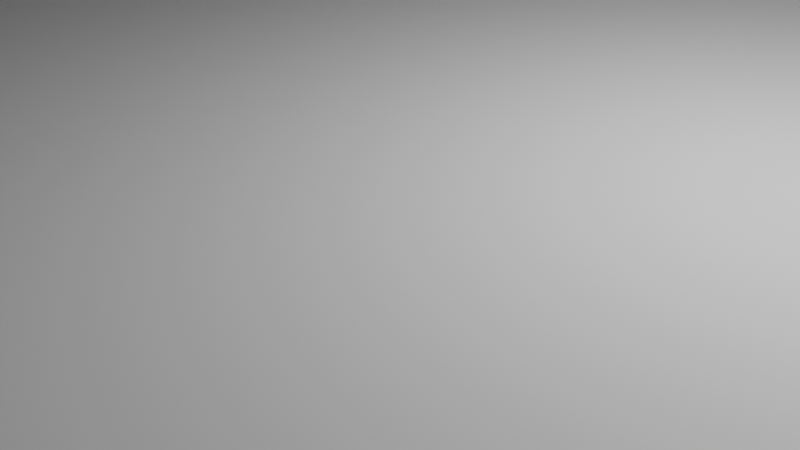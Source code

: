 # Source: FunsyMeter.blend  (saved by Blender 4.2.66; exported with 4.5.12 LTS)
import bpy
from mathutils import Matrix  # noqa: F401  (used for matrix-valued properties, if any)

bpy.ops.wm.read_factory_settings(use_empty=True)
scene = bpy.context.scene
scene.name = 'Scene'

# ---- collections
col_collection = bpy.data.collections.new('Collection'); scene.collection.children.link(col_collection)

# ---- world
world_world = bpy.data.worlds.new('World'); scene.world = world_world
world_world.use_nodes = True; world_world.node_tree.nodes.clear()
_N = world_world.node_tree.nodes; _L = world_world.node_tree.links
n0 = _N.new('ShaderNodeOutputWorld'); n0.name = 'World Output'; n0.location = (300, 300)
n1 = _N.new('ShaderNodeBackground'); n1.name = 'Background'; n1.location = (10, 300)
n1.inputs[0].default_value = (0.05088, 0.05088, 0.05088, 1.0)
_L.new(n1.outputs[0], n0.inputs[0])
n0.is_active_output = True
world_world.color = (0.05088, 0.05088, 0.05088)
world_world.sun_shadow_jitter_overblur = 0.0

# ---- cameras
cam_camera = bpy.data.cameras.new('Camera')
cam_camera.clip_end = 100.0
cam_camera.ortho_scale = 7.314

# ---- lights
light_light = bpy.data.lights.new('Light', 'POINT')
light_light.energy = 1000.0
light_light.shadow_soft_size = 0.1

# ---- meshes
me_003 = bpy.data.meshes.new('Куб.003')
me_003.from_pydata([(-1.0, -1.0, -1.0), (-1.0, -1.0, 1.0), (-1.0, 1.0, -1.0), (-1.0, 1.0, 1.0), (1.0, -1.0, -1.0), (1.0, -1.0, 1.0), (1.0, 1.0, -1.0), (1.0, 1.0, 1.0)], [], [(0, 1, 3, 2), (2, 3, 7, 6), (6, 7, 5, 4), (4, 5, 1, 0), (2, 6, 4, 0), (7, 3, 1, 5)])
_uv = me_003.uv_layers.new(name='UVКарта')
_uv.uv.foreach_set('vector', [0.375, 0.0, 0.625, 0.0, 0.625, 0.25, 0.375, 0.25, 0.375, 0.25, 0.625, 0.25, 0.625, 0.5, 0.375, 0.5, 0.375, 0.5, 0.625, 0.5, 0.625, 0.75, 0.375, 0.75, 0.375, 0.75, 0.625, 0.75, 0.625, 1.0, 0.375, 1.0, 0.125, 0.5, 0.375, 0.5, 0.375, 0.75, 0.125, 0.75, 0.625, 0.5, 0.875, 0.5, 0.875, 0.75, 0.625, 0.75])
me_003.update()
me_002 = bpy.data.meshes.new('Куб.002')
me_002.from_pydata([(-1.0, -1.0, -1.0), (-1.0, -1.0, 1.0), (-1.0, 1.0, -1.0), (-1.0, 1.0, 1.0), (1.0, -1.0, -1.0), (1.0, -1.0, 1.0), (1.0, 1.0, -1.0), (1.0, 1.0, 1.0)], [], [(0, 1, 3, 2), (2, 3, 7, 6), (6, 7, 5, 4), (4, 5, 1, 0), (2, 6, 4, 0), (7, 3, 1, 5)])
_uv = me_002.uv_layers.new(name='UVКарта')
_uv.uv.foreach_set('vector', [0.375, 0.0, 0.625, 0.0, 0.625, 0.25, 0.375, 0.25, 0.375, 0.25, 0.625, 0.25, 0.625, 0.5, 0.375, 0.5, 0.375, 0.5, 0.625, 0.5, 0.625, 0.75, 0.375, 0.75, 0.375, 0.75, 0.625, 0.75, 0.625, 1.0, 0.375, 1.0, 0.125, 0.5, 0.375, 0.5, 0.375, 0.75, 0.125, 0.75, 0.625, 0.5, 0.875, 0.5, 0.875, 0.75, 0.625, 0.75])
me_002.update()
me_001 = bpy.data.meshes.new('Куб.001')
me_001.from_pydata([(-1.0, -1.0, -1.0), (-1.0, -1.0, 1.0), (-1.0, 1.0, -1.0), (-1.0, 1.0, 1.0), (1.0, -1.0, -1.0), (1.0, -1.0, 1.0), (1.0, 1.0, -1.0), (1.0, 1.0, 1.0)], [], [(0, 1, 3, 2), (2, 3, 7, 6), (6, 7, 5, 4), (4, 5, 1, 0), (2, 6, 4, 0), (7, 3, 1, 5)])
_uv = me_001.uv_layers.new(name='UVКарта')
_uv.uv.foreach_set('vector', [0.375, 0.0, 0.625, 0.0, 0.625, 0.25, 0.375, 0.25, 0.375, 0.25, 0.625, 0.25, 0.625, 0.5, 0.375, 0.5, 0.375, 0.5, 0.625, 0.5, 0.625, 0.75, 0.375, 0.75, 0.375, 0.75, 0.625, 0.75, 0.625, 1.0, 0.375, 1.0, 0.125, 0.5, 0.375, 0.5, 0.375, 0.75, 0.125, 0.75, 0.625, 0.5, 0.875, 0.5, 0.875, 0.75, 0.625, 0.75])
me_001.update()
me_x = bpy.data.meshes.new('Куб')
me_x.from_pydata([(-1.0, -1.0, -1.0), (-1.0, -1.0, 1.0), (-1.0, 1.0, -1.0), (-1.0, 1.0, 1.0), (1.0, -1.0, -1.0), (1.0, -1.0, 1.0), (1.0, 1.0, -1.0), (1.0, 1.0, 1.0), (-0.8133, 0.57, 1.0), (-0.8133, 0.57, -1.0), (0.8133, 0.57, 1.0), (0.8133, 0.57, -1.0), (0.8133, -0.57, 1.0), (0.8133, -0.57, -1.0), (-0.8133, -0.57, 1.0), (-0.8133, -0.57, -1.0)], [], [(0, 1, 3, 2), (2, 3, 7, 6), (6, 7, 5, 4), (4, 5, 1, 0), (2, 6, 4, 13, 11, 9), (7, 10, 12, 14, 1, 5), (13, 12, 10, 11), (11, 10, 8, 9), (1, 14, 8, 10, 7, 3), (9, 8, 14, 15), (15, 14, 12, 13), (9, 15, 13, 4, 0, 2)])
_uv = me_x.uv_layers.new(name='UVКарта')
_uv.uv.foreach_set('vector', [0.375, 0.0, 0.625, 0.0, 0.625, 0.25, 0.375, 0.25, 0.375, 0.25, 0.625, 0.25, 0.625, 0.5, 0.375, 0.5, 0.375, 0.5, 0.625, 0.5, 0.625, 0.75, 0.375, 0.75, 0.375, 0.75, 0.625, 0.75, 0.625, 1.0, 0.375, 1.0, 0.125, 0.5, 0.375, 0.5, 0.375, 0.75, 0.3517, 0.6963, 0.3517, 0.5538, 0.1483, 0.5538, 0.625, 0.5, 0.6483, 0.5538, 0.6483, 0.6963, 0.8517, 0.6963, 0.875, 0.75, 0.625, 0.75, 0.5, 0.75, 0.5625, 0.75, 0.5625, 0.5, 0.5, 0.5, 0.5, 0.5, 0.5625, 0.5, 0.5625, 0.25, 0.5, 0.25, 0.875, 0.75, 0.8517, 0.6963, 0.8517, 0.5538, 0.6483, 0.5538, 0.625, 0.5, 0.875, 0.5, 0.5, 0.25, 0.5625, 0.25, 0.5625, 0.0, 0.5, 0.0, 0.5, 1.0, 0.5625, 1.0, 0.5625, 0.75, 0.5, 0.75, 0.1483, 0.5538, 0.1483, 0.6963, 0.3517, 0.6963, 0.375, 0.75, 0.125, 0.75, 0.125, 0.5])
me_x.update()
me_005 = bpy.data.meshes.new('Куб.005')
me_005.from_pydata([(-1.0, -1.0, -1.0), (-1.0, -1.0, 1.0), (-1.0, 1.0, -1.0), (-1.0, 1.0, 1.0), (1.0, -1.0, -1.0), (1.0, -1.0, 1.0), (1.0, 1.0, -1.0), (1.0, 1.0, 1.0)], [], [(0, 1, 3, 2), (2, 3, 7, 6), (6, 7, 5, 4), (4, 5, 1, 0), (2, 6, 4, 0), (7, 3, 1, 5)])
_uv = me_005.uv_layers.new(name='UVКарта')
_uv.uv.foreach_set('vector', [0.375, 0.0, 0.625, 0.0, 0.625, 0.25, 0.375, 0.25, 0.375, 0.25, 0.625, 0.25, 0.625, 0.5, 0.375, 0.5, 0.375, 0.5, 0.625, 0.5, 0.625, 0.75, 0.375, 0.75, 0.375, 0.75, 0.625, 0.75, 0.625, 1.0, 0.375, 1.0, 0.125, 0.5, 0.375, 0.5, 0.375, 0.75, 0.125, 0.75, 0.625, 0.5, 0.875, 0.5, 0.875, 0.75, 0.625, 0.75])
me_005.update()
me_004 = bpy.data.meshes.new('Куб.004')
me_004.from_pydata([(-0.9733, -0.92, -0.913), (-0.9733, 0.92, -0.913), (0.9733, -0.92, -0.913), (0.9733, 0.92, -0.913), (-1.0, -1.0, -1.0), (-1.0, -1.0, 1.0), (-1.0, 1.0, -1.0), (-1.0, 1.0, 1.0), (1.0, -1.0, -1.0), (1.0, -1.0, 1.0), (1.0, 1.0, -1.0), (1.0, 1.0, 1.0), (-0.9733, 0.92, 1.0), (0.9733, 0.92, 1.0), (0.9733, -0.92, 1.0), (-0.9733, -0.92, 1.0), (0.2667, 1.0, -0.3333), (0.2667, 0.92, -0.3333), (0.2667, 1.0, 0.3333), (0.2667, 0.92, 0.3333), (0.1067, 1.0, 0.3333), (0.1067, 0.92, 0.3333), (0.1067, 1.0, -0.3333), (0.1067, 0.92, -0.3333), (0.5867, 0.92, -0.2311), (0.5867, 1.0, -0.3333), (0.5867, 0.92, -0.3333), (0.5867, 1.0, 0.3333), (0.5867, 0.92, 0.3333), (0.4267, 1.0, 0.3333), (0.4267, 0.92, 0.3333), (0.4267, 1.0, -0.3333), (0.4267, 0.92, -0.3333), (0.723, 0.92, -0.05761), (0.723, 1.0, -0.05761), (0.7254, 0.92, -0.07682), (0.7254, 1.0, -0.07682), (0.7578, 0.92, -0.1177), (0.7578, 1.0, -0.1177), (0.7528, 0.92, -0.1241), (0.7528, 1.0, -0.1241), (0.7214, 0.92, -0.03676), (0.7214, 1.0, -0.03676), (0.7665, 0.92, -0.09365), (0.7665, 1.0, -0.09365), (0.7624, 0.92, 0.0773), (0.7624, 1.0, 0.0773), (0.7578, 0.92, 0.08757), (0.7578, 1.0, 0.08757), (0.7698, 0.92, -0.07682), (0.7698, 1.0, -0.07682), (0.7528, 0.92, 0.09389), (0.7528, 1.0, 0.09389), (0.7374, 0.92, 0.08757), (0.7374, 1.0, 0.08757), (0.7209, 0.92, -0.01509), (0.7209, 1.0, -0.01509), (0.7374, 0.92, -0.1177), (0.7374, 1.0, -0.1177), (0.7328, 0.92, 0.0773), (0.7328, 1.0, 0.0773), (0.7737, 0.92, 0.006591), (0.7737, 1.0, 0.006591), (0.7665, 0.92, 0.06348), (0.7665, 1.0, 0.06348), (0.7722, 0.92, 0.02743), (0.7722, 1.0, 0.02743), (0.7743, 0.92, -0.01509), (0.7743, 1.0, -0.01509), (0.7287, 0.92, -0.09365), (0.7287, 1.0, -0.09365), (0.7328, 0.92, -0.1075), (0.7328, 1.0, -0.1075), (0.7476, 0.92, 0.09603), (0.7476, 1.0, 0.09603), (0.7476, 0.92, -0.1262), (0.7476, 1.0, -0.1262), (0.7737, 0.92, -0.03676), (0.7737, 1.0, -0.03676), (0.7624, 0.92, -0.1075), (0.7624, 1.0, -0.1075), (0.7722, 0.92, -0.05761), (0.7722, 1.0, -0.05761), (0.723, 0.92, 0.02743), (0.723, 1.0, 0.02743), (0.7254, 0.92, 0.04664), (0.7254, 1.0, 0.04664), (0.7214, 0.92, 0.006591), (0.7214, 1.0, 0.006591), (0.7287, 0.92, 0.06348), (0.7287, 1.0, 0.06348), (0.7424, 0.92, 0.09389), (0.7424, 1.0, 0.09389), (0.7698, 0.92, 0.04664), (0.7698, 1.0, 0.04664), (0.7424, 0.92, -0.1241), (0.7424, 1.0, -0.1241), (0.8296, 1.0, -0.05761), (0.8296, 0.92, -0.05761), (0.8321, 1.0, -0.07682), (0.8321, 0.92, -0.07682), (0.8645, 1.0, -0.1177), (0.8645, 0.92, -0.1177), (0.8595, 1.0, -0.1241), (0.8595, 0.92, -0.1241), (0.8281, 1.0, -0.03676), (0.8281, 0.92, -0.03676), (0.8731, 1.0, -0.09365), (0.8731, 0.92, -0.09365), (0.8691, 1.0, 0.0773), (0.8691, 0.92, 0.0773), (0.8645, 1.0, 0.08757), (0.8645, 0.92, 0.08757), (0.8764, 1.0, -0.07682), (0.8764, 0.92, -0.07682), (0.8595, 1.0, 0.09389), (0.8595, 0.92, 0.09389), (0.8441, 1.0, 0.08757), (0.8441, 0.92, 0.08757), (0.8276, 1.0, -0.01509), (0.8276, 0.92, -0.01509), (0.8441, 1.0, -0.1177), (0.8441, 0.92, -0.1177), (0.8394, 1.0, 0.0773), (0.8394, 0.92, 0.0773), (0.8804, 1.0, 0.006591), (0.8804, 0.92, 0.006591), (0.8731, 1.0, 0.06348), (0.8731, 0.92, 0.06348), (0.8789, 1.0, 0.02743), (0.8789, 0.92, 0.02743), (0.8809, 1.0, -0.01509), (0.8809, 0.92, -0.01509), (0.8354, 1.0, -0.09365), (0.8354, 0.92, -0.09365), (0.8394, 1.0, -0.1075), (0.8394, 0.92, -0.1075), (0.8543, 1.0, 0.09603), (0.8543, 0.92, 0.09603), (0.8543, 1.0, -0.1262), (0.8543, 0.92, -0.1262), (0.8804, 1.0, -0.03676), (0.8804, 0.92, -0.03676), (0.8691, 1.0, -0.1075), (0.8691, 0.92, -0.1075), (0.8789, 1.0, -0.05761), (0.8789, 0.92, -0.05761), (0.8296, 1.0, 0.02743), (0.8296, 0.92, 0.02743), (0.8321, 1.0, 0.04664), (0.8321, 0.92, 0.04664), (0.8281, 1.0, 0.006591), (0.8281, 0.92, 0.006591), (0.8354, 1.0, 0.06348), (0.8354, 0.92, 0.06348), (0.8491, 1.0, 0.09389), (0.8491, 0.92, 0.09389), (0.8764, 1.0, 0.04664), (0.8764, 0.92, 0.04664), (0.8491, 1.0, -0.1241), (0.8491, 0.92, -0.1241), (0.7748, 1.0, 0.2288), (0.7748, 0.92, 0.2288), (0.7763, 1.0, 0.2497), (0.7763, 0.92, 0.2497), (0.8157, 1.0, 0.2995), (0.8157, 0.92, 0.2995), (0.8111, 1.0, 0.3098), (0.8111, 0.92, 0.3098), (0.7743, 1.0, 0.2071), (0.7743, 0.92, 0.2071), (0.8061, 1.0, 0.3161), (0.8061, 0.92, 0.3161), (0.8231, 1.0, 0.2689), (0.8231, 0.92, 0.2689), (0.8198, 1.0, 0.2857), (0.8198, 0.92, 0.2857), (0.8198, 1.0, 0.1286), (0.8198, 0.92, 0.1286), (0.8157, 0.92, 0.1148), (0.8157, 1.0, 0.1148), (0.8256, 1.0, 0.2497), (0.8256, 0.92, 0.2497), (0.7957, 0.92, 0.09816), (0.7957, 1.0, 0.09816), (0.7748, 1.0, 0.1855), (0.7748, 0.92, 0.1855), (0.7861, 1.0, 0.2995), (0.7861, 0.92, 0.2995), (0.7907, 0.92, 0.1045), (0.7907, 1.0, 0.1045), (0.8256, 1.0, 0.1646), (0.8256, 0.92, 0.1646), (0.8271, 1.0, 0.1855), (0.8271, 0.92, 0.1855), (0.8231, 1.0, 0.1454), (0.8231, 0.92, 0.1454), (0.8276, 1.0, 0.2071), (0.8276, 0.92, 0.2071), (0.7788, 1.0, 0.2689), (0.7788, 0.92, 0.2689), (0.7821, 1.0, 0.2857), (0.7821, 0.92, 0.2857), (0.7907, 1.0, 0.3098), (0.7907, 0.92, 0.3098), (0.8009, 1.0, 0.3182), (0.8009, 0.92, 0.3182), (0.8061, 0.92, 0.09816), (0.8061, 1.0, 0.09816), (0.8271, 1.0, 0.2288), (0.8271, 0.92, 0.2288), (0.8111, 0.92, 0.1045), (0.8111, 1.0, 0.1045), (0.7788, 0.92, 0.1454), (0.7788, 1.0, 0.1454), (0.7821, 0.92, 0.1286), (0.7821, 1.0, 0.1286), (0.7763, 0.92, 0.1646), (0.7763, 1.0, 0.1646), (0.7861, 0.92, 0.1148), (0.7861, 1.0, 0.1148), (0.8009, 0.92, 0.09603), (0.8009, 1.0, 0.09603), (0.7957, 1.0, 0.3161), (0.7957, 0.92, 0.3161), (-0.9733, 0.32, 0.03333), (-1.0, 0.32, 0.03333), (-0.9733, -0.32, 0.03333), (-1.0, -0.32, 0.03333), (-0.9733, -0.32, -0.5222), (-1.0, -0.32, -0.5222), (-0.9733, 0.32, -0.2892), (-0.9733, 0.32, -0.5222), (-1.0, 0.32, -0.5222)], [], [(0, 229, 227, 225, 231, 1, 12, 15), (1, 3, 24, 26, 32, 17, 23), (3, 2, 14, 13), (2, 0, 15, 14), (1, 0, 2, 3), (4, 5, 228, 230, 233, 6), (6, 7, 20, 22, 16, 10), (10, 11, 9, 8), (8, 9, 5, 4), (6, 10, 8, 4), (11, 13, 14, 15, 5, 9), (5, 15, 12, 13, 11, 7), (16, 17, 19, 18), (23, 22, 20, 21), (23, 21, 19, 13, 12, 1), (10, 16, 18, 29, 31, 25), (22, 23, 17, 16), (18, 19, 21, 20), (25, 26, 24, 28, 27), (32, 31, 29, 30), (17, 32, 30, 28, 170, 162, 164, 200, 202, 188, 204, 224, 206, 172, 168, 166, 176, 174, 182, 210, 198, 13, 19), (31, 32, 26, 25), (27, 28, 30, 29), (25, 56, 42, 34, 36, 70, 72, 58, 96, 76, 40, 38, 80, 44, 50, 82, 78, 68, 10), (61, 62, 68, 67), (63, 64, 94, 93), (93, 94, 66, 65), (41, 42, 56, 55), (77, 78, 82, 81), (67, 68, 78, 77), (49, 50, 44, 43), (75, 76, 96, 95), (91, 92, 74, 73), (35, 36, 34, 33), (73, 74, 52, 51), (95, 96, 58, 57), (3, 67, 77, 81, 49, 43, 79, 37, 39, 75, 95, 57, 71, 69, 35, 33, 41, 55, 24), (43, 44, 80, 79), (59, 60, 54, 53), (10, 68, 119, 105, 97, 99, 133, 135, 121, 159, 139, 103, 101, 143, 107, 113, 145, 141, 131), (79, 80, 38, 37), (45, 46, 64, 63), (71, 72, 70, 69), (33, 34, 42, 41), (47, 48, 46, 45), (89, 90, 60, 59), (83, 84, 86, 85), (39, 40, 76, 75), (81, 82, 50, 49), (55, 56, 88, 87), (65, 66, 62, 61), (53, 54, 92, 91), (57, 58, 72, 71), (37, 38, 40, 39), (51, 52, 48, 47), (87, 88, 84, 83), (69, 70, 36, 35), (85, 86, 90, 89), (126, 125, 131, 132), (128, 127, 157, 158), (158, 157, 129, 130), (106, 105, 119, 120), (142, 141, 145, 146), (132, 131, 141, 142), (114, 113, 107, 108), (140, 139, 159, 160), (156, 155, 137, 138), (100, 99, 97, 98), (138, 137, 115, 116), (160, 159, 121, 122), (3, 132, 142, 146, 114, 108, 144, 102, 104, 140, 160, 122, 136, 134, 100, 98, 106, 120, 67), (108, 107, 143, 144), (124, 123, 117, 118), (131, 125, 129, 157, 127, 109, 111, 115, 137, 155, 117, 123, 153, 149, 147, 151, 119, 68, 62, 66, 94, 64, 46, 48, 52, 74, 92, 54, 60, 90, 86, 84, 88, 56, 25, 27, 169, 185, 218, 214, 216, 220, 190, 184, 222, 208, 212, 180, 177, 195, 191, 193, 197, 11, 10), (144, 143, 101, 102), (110, 109, 127, 128), (136, 135, 133, 134), (98, 97, 105, 106), (112, 111, 109, 110), (154, 153, 123, 124), (148, 147, 149, 150), (104, 103, 139, 140), (146, 145, 113, 114), (120, 119, 151, 152), (130, 129, 125, 126), (118, 117, 155, 156), (122, 121, 135, 136), (102, 101, 103, 104), (116, 115, 111, 112), (152, 151, 147, 148), (134, 133, 99, 100), (150, 149, 153, 154), (193, 194, 198, 197), (177, 178, 196, 195), (195, 196, 192, 191), (161, 162, 170, 169), (209, 210, 182, 181), (197, 198, 210, 209), (173, 174, 176, 175), (205, 206, 224, 223), (184, 183, 221, 222), (199, 200, 164, 163), (222, 221, 207, 208), (11, 197, 209, 181, 173, 175, 165, 167, 171, 205, 223, 203, 187, 201, 199, 163, 161, 169, 27, 29, 18, 20, 7), (223, 224, 204, 203), (13, 198, 194, 192, 196, 178, 179, 211, 207, 221, 183, 189, 219, 215, 213, 217, 186, 170, 28, 24, 55, 87, 83, 85, 89, 59, 53, 91, 73, 51, 47, 45, 63, 93, 65, 61, 67, 120, 152, 148, 150, 154, 124, 118, 156, 138, 116, 112, 110, 128, 158, 130, 126, 132, 3), (175, 176, 166, 165), (220, 219, 189, 190), (165, 166, 168, 167), (180, 179, 178, 177), (187, 188, 202, 201), (163, 164, 162, 161), (216, 215, 219, 220), (212, 211, 179, 180), (218, 217, 213, 214), (171, 172, 206, 205), (181, 182, 174, 173), (169, 170, 186, 185), (191, 192, 194, 193), (190, 189, 183, 184), (203, 204, 188, 187), (167, 168, 172, 171), (185, 186, 217, 218), (208, 207, 211, 212), (201, 202, 200, 199), (214, 213, 215, 216), (229, 230, 228, 227), (227, 228, 226, 225), (6, 233, 226, 228, 5, 7), (225, 226, 233, 232, 231), (1, 231, 232, 229, 0), (232, 233, 230, 229)])
_uv = me_004.uv_layers.new(name='UVКарта')
_uv.uv.foreach_set('vector', [0.375, 0.0, 0.4239, 0.08152, 0.4933, 0.08152, 0.4933, 0.1685, 0.453, 0.1685, 0.375, 0.25, 0.6141, 0.25, 0.6141, 0.0, 0.375, 0.25, 0.375, 0.5, 0.4602, 0.4503, 0.4475, 0.4503, 0.4475, 0.4298, 0.4475, 0.4092, 0.4475, 0.3887, 0.375, 0.5, 0.375, 0.75, 0.6141, 0.75, 0.6141, 0.5, 0.375, 0.75, 0.375, 1.0, 0.6141, 1.0, 0.6141, 0.75, 0.125, 0.5, 0.125, 0.75, 0.375, 0.75, 0.375, 0.5, 0.375, 0.0, 0.625, 0.0, 0.5042, 0.085, 0.4347, 0.085, 0.4347, 0.165, 0.375, 0.25, 0.375, 0.25, 0.625, 0.25, 0.5417, 0.3883, 0.4583, 0.3883, 0.4583, 0.4083, 0.375, 0.5, 0.375, 0.5, 0.625, 0.5, 0.625, 0.75, 0.375, 0.75, 0.375, 0.75, 0.625, 0.75, 0.625, 1.0, 0.375, 1.0, 0.125, 0.5, 0.375, 0.5, 0.375, 0.75, 0.125, 0.75, 0.625, 0.5, 0.6283, 0.51, 0.6283, 0.74, 0.8717, 0.74, 0.875, 0.75, 0.625, 0.75, 0.875, 0.75, 0.8717, 0.74, 0.8717, 0.51, 0.6283, 0.51, 0.625, 0.5, 0.875, 0.5, 0.375, 0.5625, 0.375, 0.6875, 0.625, 0.6875, 0.625, 0.5625, 0.375, 0.0625, 0.375, 0.1875, 0.625, 0.1875, 0.625, 0.0625, 0.4475, 0.3887, 0.5308, 0.3887, 0.5308, 0.4092, 0.6141, 0.5, 0.6141, 0.25, 0.375, 0.25, 0.375, 0.5, 0.4583, 0.4083, 0.5417, 0.4083, 0.5417, 0.4283, 0.4583, 0.4283, 0.4583, 0.4483, 0.125, 0.5625, 0.125, 0.6875, 0.375, 0.6875, 0.375, 0.5625, 0.625, 0.5625, 0.625, 0.6875, 0.875, 0.6875, 0.875, 0.5625, 0.375, 0.5625, 0.375, 0.6875, 0.4134, 0.6875, 0.625, 0.6875, 0.625, 0.5625, 0.375, 0.0625, 0.375, 0.1875, 0.625, 0.1875, 0.625, 0.0625, 0.4475, 0.4092, 0.4475, 0.4298, 0.5308, 0.4298, 0.5308, 0.4503, 0.515, 0.4744, 0.5177, 0.4745, 0.5203, 0.4747, 0.5227, 0.475, 0.5248, 0.4754, 0.5266, 0.476, 0.5279, 0.4765, 0.5286, 0.4772, 0.5289, 0.4779, 0.5286, 0.4785, 0.5279, 0.4792, 0.5266, 0.4798, 0.5248, 0.4803, 0.5227, 0.4807, 0.5203, 0.481, 0.5177, 0.4812, 0.515, 0.4813, 0.6141, 0.5, 0.5308, 0.4092, 0.125, 0.5625, 0.125, 0.6875, 0.375, 0.6875, 0.375, 0.5625, 0.625, 0.5625, 0.625, 0.6875, 0.875, 0.6875, 0.875, 0.5625, 0.4583, 0.4483, 0.4981, 0.4651, 0.4954, 0.4652, 0.4928, 0.4654, 0.4904, 0.4657, 0.4883, 0.4661, 0.4866, 0.4666, 0.4853, 0.4672, 0.4845, 0.4678, 0.4842, 0.4684, 0.4845, 0.4691, 0.4853, 0.4697, 0.4866, 0.4703, 0.4883, 0.4708, 0.4904, 0.4712, 0.4928, 0.4715, 0.4954, 0.4717, 0.4981, 0.4718, 0.375, 0.5, 0.7188, 0.5515, 0.7188, 0.6765, 0.75, 0.6765, 0.75, 0.5515, 0.625, 0.5515, 0.625, 0.6765, 0.6562, 0.6765, 0.6562, 0.5515, 0.6562, 0.5515, 0.6562, 0.6765, 0.6875, 0.6765, 0.6875, 0.5515, 0.2188, 0.5515, 0.2188, 0.6765, 0.25, 0.6765, 0.25, 0.5515, 0.7812, 0.5515, 0.7812, 0.6765, 0.8125, 0.6765, 0.8125, 0.5515, 0.75, 0.5515, 0.75, 0.6765, 0.7812, 0.6765, 0.7812, 0.5515, 0.8438, 0.5515, 0.8438, 0.6765, 0.875, 0.6765, 0.875, 0.5515, 0.0, 0.5515, 0.0, 0.6765, 0.03125, 0.6765, 0.03125, 0.5515, 0.4688, 0.5515, 0.4688, 0.6765, 0.5, 0.6765, 0.5, 0.5515, 0.1562, 0.5515, 0.1562, 0.6765, 0.1875, 0.6765, 0.1875, 0.5515, 0.5, 0.5515, 0.5, 0.6765, 0.5312, 0.6765, 0.5312, 0.5515, 0.03125, 0.5515, 0.03125, 0.6765, 0.0625, 0.6765, 0.0625, 0.5515, 0.375, 0.5, 0.4872, 0.4744, 0.4845, 0.4744, 0.4819, 0.4742, 0.4795, 0.4739, 0.4774, 0.4734, 0.4757, 0.4729, 0.4744, 0.4723, 0.4736, 0.4717, 0.4734, 0.471, 0.4736, 0.4703, 0.4744, 0.4697, 0.4757, 0.4691, 0.4774, 0.4686, 0.4795, 0.4682, 0.4819, 0.4678, 0.4845, 0.4677, 0.4872, 0.4676, 0.4602, 0.4503, 0.875, 0.5515, 0.875, 0.6765, 0.9062, 0.6765, 0.9062, 0.5515, 0.4062, 0.5515, 0.4062, 0.6765, 0.4375, 0.6765, 0.4375, 0.5515, 0.375, 0.5, 0.4981, 0.4718, 0.4981, 0.4784, 0.4954, 0.4785, 0.4928, 0.4787, 0.4904, 0.479, 0.4883, 0.4794, 0.4866, 0.4799, 0.4853, 0.4805, 0.4845, 0.4811, 0.4842, 0.4818, 0.4845, 0.4824, 0.4853, 0.4831, 0.4866, 0.4836, 0.4883, 0.4841, 0.4904, 0.4846, 0.4928, 0.4849, 0.4954, 0.4851, 0.4981, 0.4851, 0.9062, 0.5515, 0.9062, 0.6765, 0.9375, 0.6765, 0.9375, 0.5515, 0.5938, 0.5515, 0.5938, 0.6765, 0.625, 0.6765, 0.625, 0.5515, 0.09375, 0.5515, 0.09375, 0.6765, 0.125, 0.6765, 0.125, 0.5515, 0.1875, 0.5515, 0.1875, 0.6765, 0.2188, 0.6765, 0.2188, 0.5515, 0.5625, 0.5515, 0.5625, 0.6765, 0.5938, 0.6765, 0.5938, 0.5515, 0.375, 0.5515, 0.375, 0.6765, 0.4062, 0.6765, 0.4062, 0.5515, 0.3125, 0.5515, 0.3125, 0.6765, 0.3438, 0.6765, 0.3438, 0.5515, 0.9688, 0.5515, 0.9688, 0.6765, 1.0, 0.6765, 1.0, 0.5515, 0.8125, 0.5515, 0.8125, 0.6765, 0.8438, 0.6765, 0.8438, 0.5515, 0.25, 0.5515, 0.25, 0.6765, 0.2812, 0.6765, 0.2812, 0.5515, 0.6875, 0.5515, 0.6875, 0.6765, 0.7188, 0.6765, 0.7188, 0.5515, 0.4375, 0.5515, 0.4375, 0.6765, 0.4688, 0.6765, 0.4688, 0.5515, 0.0625, 0.5515, 0.0625, 0.6765, 0.09375, 0.6765, 0.09375, 0.5515, 0.9375, 0.5515, 0.9375, 0.6765, 0.9688, 0.6765, 0.9688, 0.5515, 0.5312, 0.5515, 0.5312, 0.6765, 0.5625, 0.6765, 0.5625, 0.5515, 0.2812, 0.5515, 0.2812, 0.6765, 0.3125, 0.6765, 0.3125, 0.5515, 0.125, 0.5515, 0.125, 0.6765, 0.1562, 0.6765, 0.1562, 0.5515, 0.3438, 0.5515, 0.3438, 0.6765, 0.375, 0.6765, 0.375, 0.5515, 0.7188, 0.5515, 0.7188, 0.6765, 0.75, 0.6765, 0.75, 0.5515, 0.625, 0.5515, 0.625, 0.6765, 0.6562, 0.6765, 0.6562, 0.5515, 0.6562, 0.5515, 0.6562, 0.6765, 0.6875, 0.6765, 0.6875, 0.5515, 0.2188, 0.5515, 0.2188, 0.6765, 0.25, 0.6765, 0.25, 0.5515, 0.7812, 0.5515, 0.7812, 0.6765, 0.8125, 0.6765, 0.8125, 0.5515, 0.75, 0.5515, 0.75, 0.6765, 0.7812, 0.6765, 0.7812, 0.5515, 0.8438, 0.5515, 0.8438, 0.6765, 0.875, 0.6765, 0.875, 0.5515, 0.0, 0.5515, 0.0, 0.6765, 0.03125, 0.6765, 0.03125, 0.5515, 0.4688, 0.5515, 0.4688, 0.6765, 0.5, 0.6765, 0.5, 0.5515, 0.1562, 0.5515, 0.1562, 0.6765, 0.1875, 0.6765, 0.1875, 0.5515, 0.5, 0.5515, 0.5, 0.6765, 0.5312, 0.6765, 0.5312, 0.5515, 0.03125, 0.5515, 0.03125, 0.6765, 0.0625, 0.6765, 0.0625, 0.5515, 0.375, 0.5, 0.4872, 0.4881, 0.4845, 0.4881, 0.4819, 0.4879, 0.4795, 0.4876, 0.4774, 0.4871, 0.4757, 0.4866, 0.4744, 0.486, 0.4736, 0.4854, 0.4734, 0.4847, 0.4736, 0.484, 0.4744, 0.4834, 0.4757, 0.4828, 0.4774, 0.4823, 0.4795, 0.4819, 0.4819, 0.4815, 0.4845, 0.4813, 0.4872, 0.4813, 0.4872, 0.4744, 0.875, 0.5515, 0.875, 0.6765, 0.9062, 0.6765, 0.9062, 0.5515, 0.4062, 0.5515, 0.4062, 0.6765, 0.4375, 0.6765, 0.4375, 0.5515, 0.4981, 0.4851, 0.5008, 0.4851, 0.5034, 0.4849, 0.5058, 0.4846, 0.5079, 0.4841, 0.5097, 0.4836, 0.5109, 0.4831, 0.5117, 0.4824, 0.512, 0.4818, 0.5117, 0.4811, 0.5109, 0.4805, 0.5097, 0.4799, 0.5079, 0.4794, 0.5058, 0.479, 0.5034, 0.4787, 0.5008, 0.4785, 0.4981, 0.4784, 0.4981, 0.4718, 0.5008, 0.4717, 0.5034, 0.4715, 0.5058, 0.4712, 0.5079, 0.4708, 0.5097, 0.4703, 0.5109, 0.4697, 0.5117, 0.4691, 0.512, 0.4684, 0.5117, 0.4678, 0.5109, 0.4672, 0.5097, 0.4666, 0.5079, 0.4661, 0.5058, 0.4657, 0.5034, 0.4654, 0.5008, 0.4652, 0.4981, 0.4651, 0.4583, 0.4483, 0.5417, 0.4483, 0.5259, 0.4718, 0.5232, 0.4718, 0.5206, 0.472, 0.5182, 0.4723, 0.5161, 0.4728, 0.5143, 0.4733, 0.5131, 0.4738, 0.5123, 0.4745, 0.512, 0.4751, 0.5123, 0.4758, 0.5131, 0.4764, 0.5143, 0.477, 0.5161, 0.4775, 0.5182, 0.4779, 0.5206, 0.4782, 0.5232, 0.4784, 0.5259, 0.4784, 0.625, 0.5, 0.375, 0.5, 0.9062, 0.5515, 0.9062, 0.6765, 0.9375, 0.6765, 0.9375, 0.5515, 0.5938, 0.5515, 0.5938, 0.6765, 0.625, 0.6765, 0.625, 0.5515, 0.09375, 0.5515, 0.09375, 0.6765, 0.125, 0.6765, 0.125, 0.5515, 0.1875, 0.5515, 0.1875, 0.6765, 0.2188, 0.6765, 0.2188, 0.5515, 0.5625, 0.5515, 0.5625, 0.6765, 0.5938, 0.6765, 0.5938, 0.5515, 0.375, 0.5515, 0.375, 0.6765, 0.4062, 0.6765, 0.4062, 0.5515, 0.3125, 0.5515, 0.3125, 0.6765, 0.3438, 0.6765, 0.3438, 0.5515, 0.9688, 0.5515, 0.9688, 0.6765, 1.0, 0.6765, 1.0, 0.5515, 0.8125, 0.5515, 0.8125, 0.6765, 0.8438, 0.6765, 0.8438, 0.5515, 0.25, 0.5515, 0.25, 0.6765, 0.2812, 0.6765, 0.2812, 0.5515, 0.6875, 0.5515, 0.6875, 0.6765, 0.7188, 0.6765, 0.7188, 0.5515, 0.4375, 0.5515, 0.4375, 0.6765, 0.4688, 0.6765, 0.4688, 0.5515, 0.0625, 0.5515, 0.0625, 0.6765, 0.09375, 0.6765, 0.09375, 0.5515, 0.9375, 0.5515, 0.9375, 0.6765, 0.9688, 0.6765, 0.9688, 0.5515, 0.5312, 0.5515, 0.5312, 0.6765, 0.5625, 0.6765, 0.5625, 0.5515, 0.2812, 0.5515, 0.2812, 0.6765, 0.3125, 0.6765, 0.3125, 0.5515, 0.125, 0.5515, 0.125, 0.6765, 0.1562, 0.6765, 0.1562, 0.5515, 0.3438, 0.5515, 0.3438, 0.6765, 0.375, 0.6765, 0.375, 0.5515, 0.7188, 0.6985, 0.7188, 0.8235, 0.75, 0.8235, 0.75, 0.6985, 0.625, 0.6985, 0.625, 0.8235, 0.6562, 0.8235, 0.6562, 0.6985, 0.6562, 0.6985, 0.6562, 0.8235, 0.6875, 0.8235, 0.6875, 0.6985, 0.2188, 0.6985, 0.2188, 0.8235, 0.25, 0.8235, 0.25, 0.6985, 0.7812, 0.6985, 0.7812, 0.8235, 0.8125, 0.8235, 0.8125, 0.6985, 0.75, 0.6985, 0.75, 0.8235, 0.7812, 0.8235, 0.7812, 0.6985, 0.8438, 0.6985, 0.8438, 0.8235, 0.875, 0.8235, 0.875, 0.6985, 0.0, 0.6985, 0.0, 0.8235, 0.03125, 0.8235, 0.03125, 0.6985, 0.4688, 0.6985, 0.4688, 0.8235, 0.5, 0.8235, 0.5, 0.6985, 0.1562, 0.6985, 0.1562, 0.8235, 0.1875, 0.8235, 0.1875, 0.6985, 0.5, 0.6985, 0.5, 0.8235, 0.5312, 0.8235, 0.5312, 0.6985, 0.625, 0.5, 0.5259, 0.4784, 0.5286, 0.4784, 0.5312, 0.4782, 0.5336, 0.4779, 0.5357, 0.4775, 0.5374, 0.477, 0.5387, 0.4764, 0.5395, 0.4758, 0.5398, 0.4751, 0.5395, 0.4745, 0.5387, 0.4738, 0.5374, 0.4733, 0.5357, 0.4728, 0.5336, 0.4723, 0.5312, 0.472, 0.5286, 0.4718, 0.5259, 0.4718, 0.5417, 0.4483, 0.5417, 0.4283, 0.5417, 0.4083, 0.5417, 0.3883, 0.625, 0.25, 0.03125, 0.6985, 0.03125, 0.8235, 0.0625, 0.8235, 0.0625, 0.6985, 0.6141, 0.5, 0.515, 0.4813, 0.5123, 0.4812, 0.5097, 0.481, 0.5073, 0.4807, 0.5052, 0.4803, 0.5035, 0.4798, 0.5022, 0.4792, 0.5014, 0.4785, 0.5011, 0.4779, 0.5014, 0.4772, 0.5022, 0.4765, 0.5035, 0.476, 0.5052, 0.4754, 0.5073, 0.475, 0.5097, 0.4747, 0.5123, 0.4745, 0.515, 0.4744, 0.5308, 0.4503, 0.4602, 0.4503, 0.4872, 0.4676, 0.49, 0.4677, 0.4926, 0.4678, 0.495, 0.4682, 0.4971, 0.4686, 0.4988, 0.4691, 0.5001, 0.4697, 0.5009, 0.4703, 0.5011, 0.471, 0.5009, 0.4717, 0.5001, 0.4723, 0.4988, 0.4729, 0.4971, 0.4734, 0.495, 0.4739, 0.4926, 0.4742, 0.49, 0.4744, 0.4872, 0.4744, 0.4872, 0.4813, 0.49, 0.4813, 0.4926, 0.4815, 0.495, 0.4819, 0.4971, 0.4823, 0.4988, 0.4828, 0.5001, 0.4834, 0.5009, 0.484, 0.5011, 0.4847, 0.5009, 0.4854, 0.5001, 0.486, 0.4988, 0.4866, 0.4971, 0.4871, 0.495, 0.4876, 0.4926, 0.4879, 0.49, 0.4881, 0.4872, 0.4881, 0.375, 0.5, 0.875, 0.6985, 0.875, 0.8235, 0.9062, 0.8235, 0.9062, 0.6985, 0.4062, 0.6985, 0.4062, 0.8235, 0.4375, 0.8235, 0.4375, 0.6985, 0.9062, 0.6985, 0.9062, 0.8235, 0.9375, 0.8235, 0.9375, 0.6985, 0.5938, 0.6985, 0.5938, 0.8235, 0.625, 0.8235, 0.625, 0.6985, 0.09375, 0.6985, 0.09375, 0.8235, 0.125, 0.8235, 0.125, 0.6985, 0.1875, 0.6985, 0.1875, 0.8235, 0.2188, 0.8235, 0.2188, 0.6985, 0.375, 0.6985, 0.375, 0.8235, 0.4062, 0.8235, 0.4062, 0.6985, 0.5625, 0.6985, 0.5625, 0.8235, 0.5938, 0.8235, 0.5938, 0.6985, 0.3125, 0.6985, 0.3125, 0.8235, 0.3438, 0.8235, 0.3438, 0.6985, 0.9688, 0.6985, 0.9688, 0.8235, 1.0, 0.8235, 1.0, 0.6985, 0.8125, 0.6985, 0.8125, 0.8235, 0.8438, 0.8235, 0.8438, 0.6985, 0.25, 0.6985, 0.25, 0.8235, 0.2812, 0.8235, 0.2812, 0.6985, 0.6875, 0.6985, 0.6875, 0.8235, 0.7188, 0.8235, 0.7188, 0.6985, 0.4375, 0.6985, 0.4375, 0.8235, 0.4688, 0.8235, 0.4688, 0.6985, 0.0625, 0.6985, 0.0625, 0.8235, 0.09375, 0.8235, 0.09375, 0.6985, 0.9375, 0.6985, 0.9375, 0.8235, 0.9688, 0.8235, 0.9688, 0.6985, 0.2812, 0.6985, 0.2812, 0.8235, 0.3125, 0.8235, 0.3125, 0.6985, 0.5312, 0.6985, 0.5312, 0.8235, 0.5625, 0.8235, 0.5625, 0.6985, 0.125, 0.6985, 0.125, 0.8235, 0.1562, 0.8235, 0.1562, 0.6985, 0.3438, 0.6985, 0.3438, 0.8235, 0.375, 0.8235, 0.375, 0.6985, 0.4375, 0.75, 0.5625, 0.75, 0.5625, 0.5, 0.4375, 0.5, 0.4375, 0.5, 0.5625, 0.5, 0.5625, 0.25, 0.4375, 0.25, 0.375, 0.25, 0.4347, 0.165, 0.5042, 0.165, 0.5042, 0.085, 0.625, 0.0, 0.625, 0.25, 0.4375, 0.25, 0.5625, 0.25, 0.5625, 0.0, 0.4375, 0.0, 0.4375, 0.1048, 0.375, 0.25, 0.453, 0.1685, 0.4239, 0.1685, 0.4239, 0.08152, 0.375, 0.0, 0.4375, 1.0, 0.5625, 1.0, 0.5625, 0.75, 0.4375, 0.75])
me_004.update()
me_006 = bpy.data.meshes.new('Куб.006')
me_006.from_pydata([(-1.0, -1.0, -1.0), (-1.0, -1.0, 1.0), (-1.0, 1.0, -1.0), (-1.0, 1.0, 1.0), (1.0, -1.0, -1.0), (1.0, -1.0, 1.0), (1.0, 1.0, -1.0), (1.0, 1.0, 1.0)], [], [(0, 1, 3, 2), (2, 3, 7, 6), (6, 7, 5, 4), (4, 5, 1, 0), (2, 6, 4, 0), (7, 3, 1, 5)])
_uv = me_006.uv_layers.new(name='UVКарта')
_uv.uv.foreach_set('vector', [0.375, 0.0, 0.625, 0.0, 0.625, 0.25, 0.375, 0.25, 0.375, 0.25, 0.625, 0.25, 0.625, 0.5, 0.375, 0.5, 0.375, 0.5, 0.625, 0.5, 0.625, 0.75, 0.375, 0.75, 0.375, 0.75, 0.625, 0.75, 0.625, 1.0, 0.375, 1.0, 0.125, 0.5, 0.375, 0.5, 0.375, 0.75, 0.125, 0.75, 0.625, 0.5, 0.875, 0.5, 0.875, 0.75, 0.625, 0.75])
me_006.update()

# ---- objects
ob_light = bpy.data.objects.new('Light', light_light)
ob_camera = bpy.data.objects.new('Camera', cam_camera)
ob_003 = bpy.data.objects.new('Куб.003', me_003)
ob_002 = bpy.data.objects.new('Куб.002', me_002)
ob_001 = bpy.data.objects.new('Куб.001', me_001)
ob_x = bpy.data.objects.new('Куб', me_x)
ob_004 = bpy.data.objects.new('Куб.004', me_005)
ob_005 = bpy.data.objects.new('Куб.005', me_004)
ob_006 = bpy.data.objects.new('Куб.006', me_006)

# ---- transforms, parenting, visibility, modifiers, constraints
ob_light.location = (4.076, 1.005, 5.904)
ob_light.rotation_euler = (0.6503, 0.05522, 1.866)
ob_light.lock_rotations_4d = False
ob_light.empty_display_type = 'ARROWS'
ob_light.color = (0.0, 0.0, 0.0, 0.0)
ob_light.lineart.crease_threshold = 0.0
ob_camera.location = (7.359, -6.926, 4.958)
ob_camera.rotation_euler = (1.109, 0.0, 0.8149)
ob_camera.lock_rotations_4d = False
ob_camera.empty_display_type = 'ARROWS'
ob_camera.color = (0.0, 0.0, 0.0, 0.0)
ob_camera.display_type = 'WIRE'
ob_camera.lineart.crease_threshold = 0.0
ob_003.location = (-36.0, -34.0, 1.5)
ob_003.rotation_euler = (-3.142, -0.0, 1.571)
ob_003.scale = (11.5, 0.5, 0.5)
ob_002.location = (0.0, -23.0, 1.5)
ob_002.rotation_euler = (-3.142, -0.0, 0.0)
ob_002.scale = (35.5, 0.5, 0.5)
ob_001.location = (0.0, -45.0, 1.5)
ob_001.rotation_euler = (-3.142, -0.0, 0.0)
ob_001.scale = (35.5, 0.5, 0.5)
ob_x.location = (0.0, -34.0, 0.5)
ob_x.scale = (37.5, 12.5, 0.5)
ob_004.location = (36.0, -34.0, 1.5)
ob_004.rotation_euler = (-3.142, -0.0, 1.571)
ob_004.scale = (11.5, 0.5, 0.5)
ob_005.location = (0.0, 0.0, 9.0)
ob_005.scale = (37.5, 12.5, 9.0)
ob_006.location = (0.0, 0.0, 1.025)
ob_006.scale = (36.5, 11.5, 0.25)

# ---- collection membership
col_collection.objects.link(ob_light)
col_collection.objects.link(ob_camera)
col_collection.objects.link(ob_003)
col_collection.objects.link(ob_002)
col_collection.objects.link(ob_001)
col_collection.objects.link(ob_x)
col_collection.objects.link(ob_004)
col_collection.objects.link(ob_005)
col_collection.objects.link(ob_006)

# ---- scene / render settings (as saved in the file)
scene.camera = ob_camera
scene.frame_start = 1; scene.frame_end = 250; scene.frame_set(0)
scene.render.engine = 'BLENDER_EEVEE_NEXT'
scene.unit_settings.scale_length = 0.001
bpy.context.view_layer.update()
